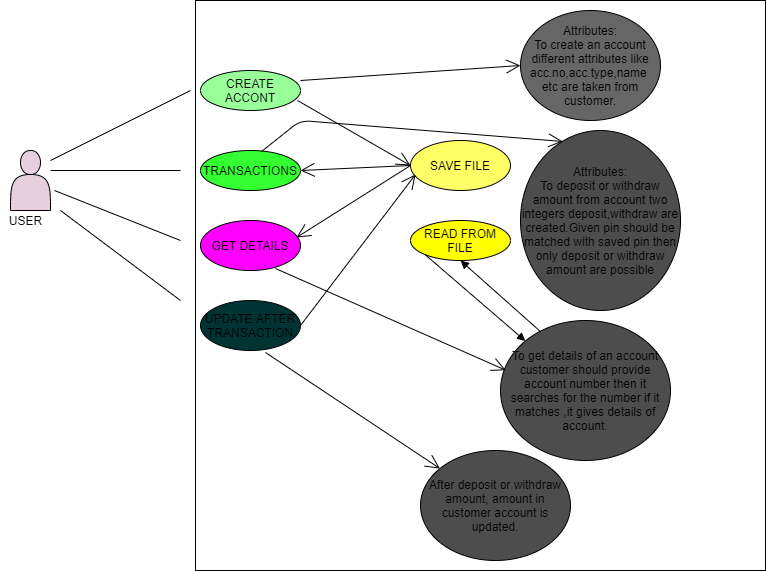

The diagram above was exported from draw.io. Its source (the exported page's mxGraphModel, read from the mxfile embedded in the PNG):
<mxGraphModel dx="1108" dy="482" grid="1" gridSize="10" guides="1" tooltips="1" connect="1" arrows="1" fold="1" page="1" pageScale="1" pageWidth="850" pageHeight="1100" math="0" shadow="0">
  <root>
    <mxCell id="0" />
    <mxCell id="1" parent="0" />
    <mxCell id="7fhfP0rmVMnc3q1Brspr-1" value="" style="whiteSpace=wrap;html=1;aspect=fixed;" parent="1" vertex="1">
      <mxGeometry x="425" y="30" width="570" height="570" as="geometry" />
    </mxCell>
    <mxCell id="7fhfP0rmVMnc3q1Brspr-5" value="USER" style="text;html=1;align=center;verticalAlign=middle;resizable=0;points=[];autosize=1;strokeColor=none;" parent="1" vertex="1">
      <mxGeometry x="230" y="240" width="50" height="20" as="geometry" />
    </mxCell>
    <mxCell id="7fhfP0rmVMnc3q1Brspr-7" value="CREATE ACCONT" style="ellipse;whiteSpace=wrap;html=1;align=center;newEdgeStyle={&quot;edgeStyle&quot;:&quot;entityRelationEdgeStyle&quot;,&quot;startArrow&quot;:&quot;none&quot;,&quot;endArrow&quot;:&quot;none&quot;,&quot;segment&quot;:10,&quot;curved&quot;:1};treeFolding=1;treeMoving=1;fillColor=#99FF99;" parent="1" vertex="1">
      <mxGeometry x="430" y="100" width="100" height="40" as="geometry" />
    </mxCell>
    <mxCell id="7fhfP0rmVMnc3q1Brspr-12" value="" style="shape=actor;whiteSpace=wrap;html=1;fillColor=#E6D0DE;" parent="1" vertex="1">
      <mxGeometry x="240" y="180" width="40" height="60" as="geometry" />
    </mxCell>
    <mxCell id="7fhfP0rmVMnc3q1Brspr-14" value="TRANSACTIONS" style="ellipse;whiteSpace=wrap;html=1;align=center;newEdgeStyle={&quot;edgeStyle&quot;:&quot;entityRelationEdgeStyle&quot;,&quot;startArrow&quot;:&quot;none&quot;,&quot;endArrow&quot;:&quot;none&quot;,&quot;segment&quot;:10,&quot;curved&quot;:1};treeFolding=1;treeMoving=1;fillColor=#33FF33;" parent="1" vertex="1">
      <mxGeometry x="430" y="180" width="100" height="40" as="geometry" />
    </mxCell>
    <mxCell id="7fhfP0rmVMnc3q1Brspr-15" value="GET DETAILS" style="ellipse;whiteSpace=wrap;html=1;align=center;newEdgeStyle={&quot;edgeStyle&quot;:&quot;entityRelationEdgeStyle&quot;,&quot;startArrow&quot;:&quot;none&quot;,&quot;endArrow&quot;:&quot;none&quot;,&quot;segment&quot;:10,&quot;curved&quot;:1};treeFolding=1;treeMoving=1;fillColor=#FF00FF;" parent="1" vertex="1">
      <mxGeometry x="430" y="250" width="100" height="50" as="geometry" />
    </mxCell>
    <mxCell id="7fhfP0rmVMnc3q1Brspr-16" value="UPDATE AFTER TRANSACTION" style="ellipse;whiteSpace=wrap;html=1;align=center;newEdgeStyle={&quot;edgeStyle&quot;:&quot;entityRelationEdgeStyle&quot;,&quot;startArrow&quot;:&quot;none&quot;,&quot;endArrow&quot;:&quot;none&quot;,&quot;segment&quot;:10,&quot;curved&quot;:1};treeFolding=1;treeMoving=1;fillColor=#003333;" parent="1" vertex="1">
      <mxGeometry x="430" y="330" width="100" height="50" as="geometry" />
    </mxCell>
    <mxCell id="7fhfP0rmVMnc3q1Brspr-17" value="SAVE FILE" style="ellipse;whiteSpace=wrap;html=1;align=center;newEdgeStyle={&quot;edgeStyle&quot;:&quot;entityRelationEdgeStyle&quot;,&quot;startArrow&quot;:&quot;none&quot;,&quot;endArrow&quot;:&quot;none&quot;,&quot;segment&quot;:10,&quot;curved&quot;:1};treeFolding=1;treeMoving=1;fillColor=#FFFF66;" parent="1" vertex="1">
      <mxGeometry x="640" y="170" width="100" height="50" as="geometry" />
    </mxCell>
    <mxCell id="7fhfP0rmVMnc3q1Brspr-18" value="READ FROM&lt;br&gt;FILE" style="ellipse;whiteSpace=wrap;html=1;align=center;newEdgeStyle={&quot;edgeStyle&quot;:&quot;entityRelationEdgeStyle&quot;,&quot;startArrow&quot;:&quot;none&quot;,&quot;endArrow&quot;:&quot;none&quot;,&quot;segment&quot;:10,&quot;curved&quot;:1};treeFolding=1;treeMoving=1;fillColor=#FFFF00;" parent="1" vertex="1">
      <mxGeometry x="640" y="250" width="100" height="40" as="geometry" />
    </mxCell>
    <mxCell id="7fhfP0rmVMnc3q1Brspr-20" value="" style="endArrow=open;endFill=1;endSize=12;html=1;exitX=0;exitY=0.5;exitDx=0;exitDy=0;entryX=1;entryY=0.5;entryDx=0;entryDy=0;" parent="1" source="7fhfP0rmVMnc3q1Brspr-17" target="7fhfP0rmVMnc3q1Brspr-14" edge="1">
      <mxGeometry width="160" relative="1" as="geometry">
        <mxPoint x="340" y="220" as="sourcePoint" />
        <mxPoint x="500" y="220" as="targetPoint" />
      </mxGeometry>
    </mxCell>
    <mxCell id="7fhfP0rmVMnc3q1Brspr-22" value="" style="endArrow=open;endFill=1;endSize=12;html=1;entryX=0.96;entryY=0.34;entryDx=0;entryDy=0;entryPerimeter=0;exitX=0;exitY=0.5;exitDx=0;exitDy=0;" parent="1" source="7fhfP0rmVMnc3q1Brspr-17" target="7fhfP0rmVMnc3q1Brspr-15" edge="1">
      <mxGeometry width="160" relative="1" as="geometry">
        <mxPoint x="340" y="220" as="sourcePoint" />
        <mxPoint x="500" y="220" as="targetPoint" />
      </mxGeometry>
    </mxCell>
    <mxCell id="7fhfP0rmVMnc3q1Brspr-25" value="" style="endArrow=open;endFill=1;endSize=12;html=1;entryX=0;entryY=0.5;entryDx=0;entryDy=0;exitX=0.97;exitY=0.75;exitDx=0;exitDy=0;exitPerimeter=0;" parent="1" source="7fhfP0rmVMnc3q1Brspr-7" target="7fhfP0rmVMnc3q1Brspr-17" edge="1">
      <mxGeometry width="160" relative="1" as="geometry">
        <mxPoint x="340" y="220" as="sourcePoint" />
        <mxPoint x="500" y="220" as="targetPoint" />
      </mxGeometry>
    </mxCell>
    <mxCell id="7fhfP0rmVMnc3q1Brspr-26" value="" style="endArrow=none;html=1;rounded=0;" parent="1" edge="1">
      <mxGeometry relative="1" as="geometry">
        <mxPoint x="280" y="190" as="sourcePoint" />
        <mxPoint x="420" y="120" as="targetPoint" />
      </mxGeometry>
    </mxCell>
    <mxCell id="7fhfP0rmVMnc3q1Brspr-27" value="" style="endArrow=none;html=1;rounded=0;" parent="1" edge="1">
      <mxGeometry relative="1" as="geometry">
        <mxPoint x="280" y="200" as="sourcePoint" />
        <mxPoint x="410" y="200" as="targetPoint" />
      </mxGeometry>
    </mxCell>
    <mxCell id="7fhfP0rmVMnc3q1Brspr-28" value="" style="endArrow=none;html=1;rounded=0;" parent="1" edge="1">
      <mxGeometry relative="1" as="geometry">
        <mxPoint x="284" y="220" as="sourcePoint" />
        <mxPoint x="410" y="270" as="targetPoint" />
        <Array as="points" />
      </mxGeometry>
    </mxCell>
    <mxCell id="7fhfP0rmVMnc3q1Brspr-29" value="" style="endArrow=none;html=1;rounded=0;" parent="1" edge="1">
      <mxGeometry relative="1" as="geometry">
        <mxPoint x="290" y="240" as="sourcePoint" />
        <mxPoint x="410" y="330" as="targetPoint" />
      </mxGeometry>
    </mxCell>
    <mxCell id="uFhSCHUN2nZqnZVnHFvV-3" value="" style="endArrow=open;endFill=1;endSize=12;html=1;exitX=1;exitY=0.5;exitDx=0;exitDy=0;entryX=0.05;entryY=0.68;entryDx=0;entryDy=0;entryPerimeter=0;" edge="1" parent="1" source="7fhfP0rmVMnc3q1Brspr-16" target="7fhfP0rmVMnc3q1Brspr-17">
      <mxGeometry width="160" relative="1" as="geometry">
        <mxPoint x="340" y="280" as="sourcePoint" />
        <mxPoint x="500" y="280" as="targetPoint" />
      </mxGeometry>
    </mxCell>
    <mxCell id="uFhSCHUN2nZqnZVnHFvV-4" value="Attributes:&lt;br&gt;To create an account different attributes like&lt;br&gt;acc.no,acc.type,name&amp;nbsp;&lt;br&gt;etc are taken from customer." style="ellipse;whiteSpace=wrap;html=1;fillColor=#666666;" vertex="1" parent="1">
      <mxGeometry x="750" y="40" width="140" height="110" as="geometry" />
    </mxCell>
    <mxCell id="uFhSCHUN2nZqnZVnHFvV-6" value="" style="endArrow=open;endFill=1;endSize=12;html=1;entryX=0;entryY=0.5;entryDx=0;entryDy=0;" edge="1" parent="1" target="uFhSCHUN2nZqnZVnHFvV-4">
      <mxGeometry width="160" relative="1" as="geometry">
        <mxPoint x="530" y="110" as="sourcePoint" />
        <mxPoint x="500" y="160" as="targetPoint" />
      </mxGeometry>
    </mxCell>
    <mxCell id="uFhSCHUN2nZqnZVnHFvV-15" value="Attributes:&lt;br&gt;To deposit or withdraw amount from account two integers deposit,withdraw are created.Given pin should be matched with saved pin then only deposit or withdraw amount are possible" style="ellipse;whiteSpace=wrap;html=1;align=center;newEdgeStyle={&quot;edgeStyle&quot;:&quot;entityRelationEdgeStyle&quot;,&quot;startArrow&quot;:&quot;none&quot;,&quot;endArrow&quot;:&quot;none&quot;,&quot;segment&quot;:10,&quot;curved&quot;:1};treeFolding=1;treeMoving=1;fillColor=#4D4D4D;" vertex="1" parent="1">
      <mxGeometry x="750" y="160" width="160" height="180" as="geometry" />
    </mxCell>
    <mxCell id="uFhSCHUN2nZqnZVnHFvV-17" value="" style="endArrow=open;endFill=1;endSize=12;html=1;exitX=0.61;exitY=0.025;exitDx=0;exitDy=0;exitPerimeter=0;entryX=0.263;entryY=0.061;entryDx=0;entryDy=0;entryPerimeter=0;" edge="1" parent="1" source="7fhfP0rmVMnc3q1Brspr-14" target="uFhSCHUN2nZqnZVnHFvV-15">
      <mxGeometry width="160" relative="1" as="geometry">
        <mxPoint x="340" y="120" as="sourcePoint" />
        <mxPoint x="500" y="120" as="targetPoint" />
        <Array as="points">
          <mxPoint x="530" y="150" />
        </Array>
      </mxGeometry>
    </mxCell>
    <mxCell id="uFhSCHUN2nZqnZVnHFvV-19" value="To get details of an account customer should provide account number then it searches for the number if it matches ,it gives details of account." style="ellipse;whiteSpace=wrap;html=1;align=center;fillColor=#4D4D4D;" vertex="1" parent="1">
      <mxGeometry x="730" y="350" width="170" height="140" as="geometry" />
    </mxCell>
    <mxCell id="uFhSCHUN2nZqnZVnHFvV-20" value="" style="endArrow=open;endFill=1;endSize=12;html=1;exitX=0.75;exitY=0.96;exitDx=0;exitDy=0;exitPerimeter=0;entryX=0.031;entryY=0.355;entryDx=0;entryDy=0;entryPerimeter=0;" edge="1" parent="1" source="7fhfP0rmVMnc3q1Brspr-15" target="uFhSCHUN2nZqnZVnHFvV-19">
      <mxGeometry width="160" relative="1" as="geometry">
        <mxPoint x="340" y="230" as="sourcePoint" />
        <mxPoint x="500" y="230" as="targetPoint" />
      </mxGeometry>
    </mxCell>
    <mxCell id="uFhSCHUN2nZqnZVnHFvV-23" value="" style="endArrow=block;endFill=1;endSize=6;html=1;entryX=0;entryY=0;entryDx=0;entryDy=0;exitX=0;exitY=1;exitDx=0;exitDy=0;" edge="1" parent="1" source="7fhfP0rmVMnc3q1Brspr-18" target="uFhSCHUN2nZqnZVnHFvV-19">
      <mxGeometry width="100" relative="1" as="geometry">
        <mxPoint x="370" y="240" as="sourcePoint" />
        <mxPoint x="470" y="240" as="targetPoint" />
      </mxGeometry>
    </mxCell>
    <mxCell id="uFhSCHUN2nZqnZVnHFvV-24" value="" style="endArrow=block;endFill=1;endSize=6;html=1;entryX=0.5;entryY=1;entryDx=0;entryDy=0;exitX=0.235;exitY=0.079;exitDx=0;exitDy=0;exitPerimeter=0;" edge="1" parent="1" source="uFhSCHUN2nZqnZVnHFvV-19" target="7fhfP0rmVMnc3q1Brspr-18">
      <mxGeometry width="100" relative="1" as="geometry">
        <mxPoint x="780" y="360" as="sourcePoint" />
        <mxPoint x="470" y="240" as="targetPoint" />
      </mxGeometry>
    </mxCell>
    <mxCell id="uFhSCHUN2nZqnZVnHFvV-25" value="" style="endArrow=open;endFill=1;endSize=12;html=1;exitX=0.65;exitY=1.04;exitDx=0;exitDy=0;exitPerimeter=0;" edge="1" parent="1" source="7fhfP0rmVMnc3q1Brspr-16" target="uFhSCHUN2nZqnZVnHFvV-26">
      <mxGeometry width="160" relative="1" as="geometry">
        <mxPoint x="340" y="290" as="sourcePoint" />
        <mxPoint x="495" y="382" as="targetPoint" />
      </mxGeometry>
    </mxCell>
    <mxCell id="uFhSCHUN2nZqnZVnHFvV-26" value="After deposit or withdraw amount, amount in customer account is updated." style="ellipse;whiteSpace=wrap;html=1;align=center;fillColor=#4D4D4D;" vertex="1" parent="1">
      <mxGeometry x="650" y="480" width="150" height="110" as="geometry" />
    </mxCell>
  </root>
</mxGraphModel>